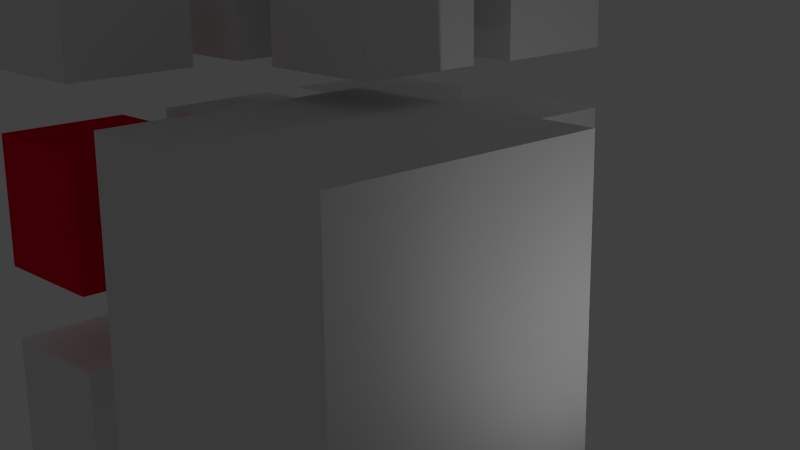 # Source: simple-glitch.blend  (saved by Blender 2.67.0; exported with 4.5.12 LTS)
import bpy
from mathutils import Matrix  # noqa: F401  (used for matrix-valued properties, if any)

bpy.ops.wm.read_factory_settings(use_empty=True)
scene = bpy.context.scene
scene.name = 'Scene'

# ---- collections
col_collection_1 = bpy.data.collections.new('Collection 1'); scene.collection.children.link(col_collection_1)

# ---- materials (node trees are filled in below, after node groups)
mat_material = bpy.data.materials.new('Material')
mat_material.alpha_threshold = 0.0
mat_material.use_transparent_shadow = False
mat_material.roughness = 0.5
mat_material.line_color = (0.0, 0.0, 0.0, 1.0)
mat_material_003 = bpy.data.materials.new('Material.003')
mat_material_003.alpha_threshold = 0.0
mat_material_003.use_transparent_shadow = False
mat_material_003.roughness = 0.5
mat_material_003.specular_intensity = 0.8951
mat_material_003.line_color = (0.0, 0.0, 0.0, 1.0)
mat_material_002 = bpy.data.materials.new('Material.002')
mat_material_002.alpha_threshold = 0.0
mat_material_002.use_transparent_shadow = False
mat_material_002.roughness = 0.5
mat_material_002.line_color = (0.0, 0.0, 0.0, 1.0)
mat_material_001 = bpy.data.materials.new('Material.001')
mat_material_001.alpha_threshold = 0.0
mat_material_001.use_transparent_shadow = False
mat_material_001.diffuse_color = (0.8, 0.0, 0.02695, 1.0)
mat_material_001.roughness = 0.5
mat_material_001.line_color = (0.0, 0.0, 0.0, 1.0)

# ---- material node trees

# ---- world
world_world = bpy.data.worlds.new('World'); scene.world = world_world
world_world.color = (0.05088, 0.05088, 0.05088)
world_world.use_sun_shadow = False
world_world.sun_shadow_jitter_overblur = 0.0
world_world.cycles.sampling_method = 'MANUAL'
world_world.cycles.sample_map_resolution = 256

# ---- cameras
cam_camera = bpy.data.cameras.new('Camera')
cam_camera.clip_end = 300.0
cam_camera.sensor_width = 32.0
cam_camera.sensor_height = 18.0
cam_camera.ortho_scale = 7.314
cam_camera.show_mist = True
cam_camera.dof.focus_distance = 0.0
cam_camera.dof.aperture_fstop = 128.0

# ---- lights
light_lamp_002 = bpy.data.lights.new('Lamp.002', 'POINT')
light_lamp_002.transmission_factor = 0.0
light_lamp_002.cutoff_distance = 30.0
light_lamp_002.energy = 100.0
light_lamp_002.shadow_buffer_clip_start = 1.001
light_lamp_002.shadow_soft_size = 0.1
light_lamp_002.shadow_maximum_resolution = 0.006
light_lamp_002.use_absolute_resolution = True
light_lamp_002.cycles.use_multiple_importance_sampling = False
light_lamp_001 = bpy.data.lights.new('Lamp.001', 'SPOT')
light_lamp_001.transmission_factor = 0.0
light_lamp_001.cutoff_distance = 30.0
light_lamp_001.energy = 100.0
light_lamp_001.shadow_buffer_clip_start = 1.001
light_lamp_001.shadow_soft_size = 0.1
light_lamp_001.shadow_maximum_resolution = 0.006
light_lamp_001.use_absolute_resolution = True
light_lamp_001.spot_blend = 0.7234
light_lamp_001.spot_size = 2.094
light_lamp_001.cycles.use_multiple_importance_sampling = False
light_lamp = bpy.data.lights.new('Lamp', 'POINT')
light_lamp.transmission_factor = 0.0
light_lamp.cutoff_distance = 30.0
light_lamp.energy = 100.0
light_lamp.shadow_buffer_clip_start = 1.001
light_lamp.shadow_soft_size = 0.1
light_lamp.shadow_maximum_resolution = 0.006
light_lamp.use_absolute_resolution = True
light_lamp.cycles.use_multiple_importance_sampling = False

# ---- meshes
me_cube_024 = bpy.data.meshes.new('Cube.024')
me_cube_024.from_pydata([(1.0, 1.0, -1.0), (1.0, -1.0, -1.0), (-1.0, -1.0, -1.0), (-1.0, 1.0, -1.0), (1.0, 1.0, 1.0), (1.0, -1.0, 1.0), (-1.0, -1.0, 1.0), (-1.0, 1.0, 1.0)], [], [(0, 1, 2, 3), (4, 7, 6, 5), (0, 4, 5, 1), (1, 5, 6, 2), (2, 6, 7, 3), (4, 0, 3, 7)])
me_cube_024.materials.append(mat_material)
me_cube_024.use_remesh_preserve_volume = False
me_cube_024.use_remesh_preserve_attributes = False
me_cube_024.use_mirror_vertex_groups = False
me_cube_024.update()
me_cube_022 = bpy.data.meshes.new('Cube.022')
me_cube_022.from_pydata([(1.0, 1.0, -1.0), (1.0, -1.0, -1.0), (-1.0, -1.0, -1.0), (-1.0, 1.0, -1.0), (1.0, 1.0, 1.0), (1.0, -1.0, 1.0), (-1.0, -1.0, 1.0), (-1.0, 1.0, 1.0)], [], [(0, 1, 2, 3), (4, 7, 6, 5), (0, 4, 5, 1), (1, 5, 6, 2), (2, 6, 7, 3), (4, 0, 3, 7)])
me_cube_022.materials.append(mat_material)
me_cube_022.use_remesh_preserve_volume = False
me_cube_022.use_remesh_preserve_attributes = False
me_cube_022.use_mirror_vertex_groups = False
me_cube_022.update()
me_cube_021 = bpy.data.meshes.new('Cube.021')
me_cube_021.from_pydata([(1.0, 1.0, -1.0), (1.0, -1.0, -1.0), (-1.0, -1.0, -1.0), (-1.0, 1.0, -1.0), (1.0, 1.0, 1.0), (1.0, -1.0, 1.0), (-1.0, -1.0, 1.0), (-1.0, 1.0, 1.0)], [], [(0, 1, 2, 3), (4, 7, 6, 5), (0, 4, 5, 1), (1, 5, 6, 2), (2, 6, 7, 3), (4, 0, 3, 7)])
me_cube_021.materials.append(mat_material)
me_cube_021.use_remesh_preserve_volume = False
me_cube_021.use_remesh_preserve_attributes = False
me_cube_021.use_mirror_vertex_groups = False
me_cube_021.update()
me_cube_020 = bpy.data.meshes.new('Cube.020')
me_cube_020.from_pydata([(1.0, 1.0, -1.0), (1.0, -1.0, -1.0), (-1.0, -1.0, -1.0), (-1.0, 1.0, -1.0), (1.0, 1.0, 1.0), (1.0, -1.0, 1.0), (-1.0, -1.0, 1.0), (-1.0, 1.0, 1.0)], [], [(0, 1, 2, 3), (4, 7, 6, 5), (0, 4, 5, 1), (1, 5, 6, 2), (2, 6, 7, 3), (4, 0, 3, 7)])
me_cube_020.materials.append(mat_material)
me_cube_020.use_remesh_preserve_volume = False
me_cube_020.use_remesh_preserve_attributes = False
me_cube_020.use_mirror_vertex_groups = False
me_cube_020.update()
me_cube_018 = bpy.data.meshes.new('Cube.018')
me_cube_018.from_pydata([(1.0, 1.0, -1.0), (1.0, -1.0, -1.0), (-1.0, -1.0, -1.0), (-1.0, 1.0, -1.0), (1.0, 1.0, 1.0), (1.0, -1.0, 1.0), (-1.0, -1.0, 1.0), (-1.0, 1.0, 1.0)], [], [(0, 1, 2, 3), (4, 7, 6, 5), (0, 4, 5, 1), (1, 5, 6, 2), (2, 6, 7, 3), (4, 0, 3, 7)])
_uv = me_cube_018.uv_layers.new(name='UVMap')
_uv.uv.foreach_set('vector', [1.188e-07, 0.3344, 0.3323, 0.3333, 0.3333, 0.6656, 0.00102, 0.6667, 0.3333, 0.6677, 0.3323, 1.0, 2.377e-07, 0.999, 0.00102, 0.6667, 0.999, 0.3333, 1.0, 0.6656, 0.6677, 0.6667, 0.6667, 0.3344, 0.3344, 0.6667, 0.3333, 0.3344, 0.6656, 0.3333, 0.6667, 0.6656, 0.6656, 0.0, 0.6667, 0.3323, 0.3344, 0.3333, 0.3333, 0.00102, 0.3323, 0.0, 0.3333, 0.3323, 0.00102, 0.3333, 0.0, 0.00102])
me_cube_018.materials.append(mat_material_003)
me_cube_018.use_remesh_preserve_volume = False
me_cube_018.use_remesh_preserve_attributes = False
me_cube_018.use_mirror_vertex_groups = False
me_cube_018.update()
me_cube_017 = bpy.data.meshes.new('Cube.017')
me_cube_017.from_pydata([(1.0, 1.0, -1.0), (1.0, -1.0, -1.0), (-1.0, -1.0, -1.0), (-1.0, 1.0, -1.0), (1.0, 1.0, 1.0), (1.0, -1.0, 1.0), (-1.0, -1.0, 1.0), (-1.0, 1.0, 1.0)], [], [(0, 1, 2, 3), (4, 7, 6, 5), (0, 4, 5, 1), (1, 5, 6, 2), (2, 6, 7, 3), (4, 0, 3, 7)])
_uv = me_cube_017.uv_layers.new(name='UVMap')
_uv.uv.foreach_set('vector', [1.188e-07, 0.3344, 0.3323, 0.3333, 0.3333, 0.6656, 0.00102, 0.6667, 0.3333, 0.6677, 0.3323, 1.0, 2.377e-07, 0.999, 0.00102, 0.6667, 0.999, 0.3333, 1.0, 0.6656, 0.6677, 0.6667, 0.6667, 0.3344, 0.3344, 0.6667, 0.3333, 0.3344, 0.6656, 0.3333, 0.6667, 0.6656, 0.6656, 0.0, 0.6667, 0.3323, 0.3344, 0.3333, 0.3333, 0.00102, 0.3323, 0.0, 0.3333, 0.3323, 0.00102, 0.3333, 0.0, 0.00102])
me_cube_017.materials.append(mat_material_003)
me_cube_017.use_remesh_preserve_volume = False
me_cube_017.use_remesh_preserve_attributes = False
me_cube_017.use_mirror_vertex_groups = False
me_cube_017.update()
me_cube_016 = bpy.data.meshes.new('Cube.016')
me_cube_016.from_pydata([(1.0, 1.0, -1.0), (1.0, -1.0, -1.0), (-1.0, -1.0, -1.0), (-1.0, 1.0, -1.0), (1.0, 1.0, 1.0), (1.0, -1.0, 1.0), (-1.0, -1.0, 1.0), (-1.0, 1.0, 1.0)], [], [(0, 1, 2, 3), (4, 7, 6, 5), (0, 4, 5, 1), (1, 5, 6, 2), (2, 6, 7, 3), (4, 0, 3, 7)])
_uv = me_cube_016.uv_layers.new(name='UVMap')
_uv.uv.foreach_set('vector', [1.188e-07, 0.3344, 0.3323, 0.3333, 0.3333, 0.6656, 0.00102, 0.6667, 0.3333, 0.6677, 0.3323, 1.0, 2.377e-07, 0.999, 0.00102, 0.6667, 0.999, 0.3333, 1.0, 0.6656, 0.6677, 0.6667, 0.6667, 0.3344, 0.3344, 0.6667, 0.3333, 0.3344, 0.6656, 0.3333, 0.6667, 0.6656, 0.6656, 0.0, 0.6667, 0.3323, 0.3344, 0.3333, 0.3333, 0.00102, 0.3323, 0.0, 0.3333, 0.3323, 0.00102, 0.3333, 0.0, 0.00102])
_ca = me_cube_016.color_attributes.new('Col', 'BYTE_COLOR', 'CORNER')
_ca.data.foreach_set('color', [1.0, 1.0, 1.0, 1.0, 1.0, 1.0, 1.0, 1.0, 1.0, 1.0, 1.0, 1.0, 1.0, 1.0, 1.0, 1.0, 1.0, 1.0, 1.0, 1.0, 1.0, 1.0, 1.0, 1.0, 1.0, 1.0, 1.0, 1.0, 1.0, 1.0, 1.0, 1.0, 1.0, 1.0, 1.0, 1.0, 1.0, 1.0, 1.0, 1.0, 1.0, 1.0, 1.0, 1.0, 1.0, 1.0, 1.0, 1.0, 1.0, 1.0, 1.0, 1.0, 1.0, 1.0, 1.0, 1.0, 1.0, 1.0, 1.0, 1.0, 1.0, 1.0, 1.0, 1.0, 1.0, 1.0, 1.0, 1.0, 1.0, 1.0, 1.0, 1.0, 1.0, 1.0, 1.0, 1.0, 1.0, 1.0, 1.0, 1.0, 1.0, 1.0, 1.0, 1.0, 1.0, 1.0, 1.0, 1.0, 1.0, 1.0, 1.0, 1.0, 1.0, 1.0, 1.0, 1.0])
me_cube_016.materials.append(mat_material_003)
me_cube_016.use_remesh_preserve_volume = False
me_cube_016.use_remesh_preserve_attributes = False
me_cube_016.use_mirror_vertex_groups = False
me_cube_016.update()
me_cube_015 = bpy.data.meshes.new('Cube.015')
me_cube_015.from_pydata([(1.0, 1.0, -1.0), (1.0, -1.0, -1.0), (-1.0, -1.0, -1.0), (-1.0, 1.0, -1.0), (1.0, 1.0, 1.0), (1.0, -1.0, 1.0), (-1.0, -1.0, 1.0), (-1.0, 1.0, 1.0)], [], [(0, 1, 2, 3), (4, 7, 6, 5), (0, 4, 5, 1), (1, 5, 6, 2), (2, 6, 7, 3), (4, 0, 3, 7)])
_uv = me_cube_015.uv_layers.new(name='UVMap')
_uv.uv.foreach_set('vector', [1.188e-07, 0.3344, 0.3323, 0.3333, 0.3333, 0.6656, 0.00102, 0.6667, 0.3333, 0.6677, 0.3323, 1.0, 2.377e-07, 0.999, 0.00102, 0.6667, 0.999, 0.3333, 1.0, 0.6656, 0.6677, 0.6667, 0.6667, 0.3344, 0.3344, 0.6667, 0.3333, 0.3344, 0.6656, 0.3333, 0.6667, 0.6656, 0.6656, 0.0, 0.6667, 0.3323, 0.3344, 0.3333, 0.3333, 0.00102, 0.3323, 0.0, 0.3333, 0.3323, 0.00102, 0.3333, 0.0, 0.00102])
me_cube_015.materials.append(mat_material_003)
me_cube_015.use_remesh_preserve_volume = False
me_cube_015.use_remesh_preserve_attributes = False
me_cube_015.use_mirror_vertex_groups = False
me_cube_015.update()
me_cube_013 = bpy.data.meshes.new('Cube.013')
me_cube_013.from_pydata([(1.0, 1.0, -1.0), (1.0, -1.0, -1.0), (-1.0, -1.0, -1.0), (-1.0, 1.0, -1.0), (1.0, 1.0, 1.0), (1.0, -1.0, 1.0), (-1.0, -1.0, 1.0), (-1.0, 1.0, 1.0)], [], [(0, 1, 2, 3), (4, 7, 6, 5), (0, 4, 5, 1), (1, 5, 6, 2), (2, 6, 7, 3), (4, 0, 3, 7)])
_uv = me_cube_013.uv_layers.new(name='UVMap')
_uv.uv.foreach_set('vector', [1.188e-07, 0.3344, 0.3323, 0.3333, 0.3333, 0.6656, 0.00102, 0.6667, 0.3333, 0.6677, 0.3323, 1.0, 2.377e-07, 0.999, 0.00102, 0.6667, 0.999, 0.3333, 1.0, 0.6656, 0.6677, 0.6667, 0.6667, 0.3344, 0.3344, 0.6667, 0.3333, 0.3344, 0.6656, 0.3333, 0.6667, 0.6656, 0.6656, 0.0, 0.6667, 0.3323, 0.3344, 0.3333, 0.3333, 0.00102, 0.3323, 0.0, 0.3333, 0.3323, 0.00102, 0.3333, 0.0, 0.00102])
me_cube_013.materials.append(mat_material_003)
me_cube_013.use_remesh_preserve_volume = False
me_cube_013.use_remesh_preserve_attributes = False
me_cube_013.use_mirror_vertex_groups = False
me_cube_013.update()
me_cube_007 = bpy.data.meshes.new('Cube.007')
me_cube_007.from_pydata([(1.0, 1.0, -1.0), (1.0, -1.0, -1.0), (-1.0, -1.0, -1.0), (-1.0, 1.0, -1.0), (1.0, 1.0, 1.0), (1.0, -1.0, 1.0), (-1.0, -1.0, 1.0), (-1.0, 1.0, 1.0)], [], [(0, 1, 2, 3), (4, 7, 6, 5), (0, 4, 5, 1), (1, 5, 6, 2), (2, 6, 7, 3), (4, 0, 3, 7)])
_uv = me_cube_007.uv_layers.new(name='UVMap')
_uv.uv.foreach_set('vector', [1.188e-07, 0.3344, 0.3323, 0.3333, 0.3333, 0.6656, 0.00102, 0.6667, 0.3333, 0.6677, 0.3323, 1.0, 2.377e-07, 0.999, 0.00102, 0.6667, 0.999, 0.3333, 1.0, 0.6656, 0.6677, 0.6667, 0.6667, 0.3344, 0.3344, 0.6667, 0.3333, 0.3344, 0.6656, 0.3333, 0.6667, 0.6656, 0.6656, 0.0, 0.6667, 0.3323, 0.3344, 0.3333, 0.3333, 0.00102, 0.3323, 0.0, 0.3333, 0.3323, 0.00102, 0.3333, 0.0, 0.00102])
me_cube_007.materials.append(mat_material_002)
me_cube_007.use_remesh_preserve_volume = False
me_cube_007.use_remesh_preserve_attributes = False
me_cube_007.use_mirror_vertex_groups = False
me_cube_007.update()
me_cube_006 = bpy.data.meshes.new('Cube.006')
me_cube_006.from_pydata([(1.0, 1.0, -1.0), (1.0, -1.0, -1.0), (-1.0, -1.0, -1.0), (-1.0, 1.0, -1.0), (1.0, 1.0, 1.0), (1.0, -1.0, 1.0), (-1.0, -1.0, 1.0), (-1.0, 1.0, 1.0)], [], [(0, 1, 2, 3), (4, 7, 6, 5), (0, 4, 5, 1), (1, 5, 6, 2), (2, 6, 7, 3), (4, 0, 3, 7)])
me_cube_006.materials.append(mat_material_001)
me_cube_006.use_remesh_preserve_volume = False
me_cube_006.use_remesh_preserve_attributes = False
me_cube_006.use_mirror_vertex_groups = False
me_cube_006.update()
me_cube_003 = bpy.data.meshes.new('Cube.003')
me_cube_003.from_pydata([(1.0, 1.0, -1.0), (1.0, -1.0, -1.0), (-1.0, -1.0, -1.0), (-1.0, 1.0, -1.0), (1.0, 1.0, 1.0), (1.0, -1.0, 1.0), (-1.0, -1.0, 1.0), (-1.0, 1.0, 1.0)], [], [(0, 1, 2, 3), (4, 7, 6, 5), (0, 4, 5, 1), (1, 5, 6, 2), (2, 6, 7, 3), (4, 0, 3, 7)])
me_cube_003.materials.append(mat_material)
me_cube_003.use_remesh_preserve_volume = False
me_cube_003.use_remesh_preserve_attributes = False
me_cube_003.use_mirror_vertex_groups = False
me_cube_003.update()
me_cube_002 = bpy.data.meshes.new('Cube.002')
me_cube_002.from_pydata([(1.0, 1.0, -1.0), (1.0, -1.0, -1.0), (-1.0, -1.0, -1.0), (-1.0, 1.0, -1.0), (1.0, 1.0, 1.0), (1.0, -1.0, 1.0), (-1.0, -1.0, 1.0), (-1.0, 1.0, 1.0)], [], [(0, 1, 2, 3), (4, 7, 6, 5), (0, 4, 5, 1), (1, 5, 6, 2), (2, 6, 7, 3), (4, 0, 3, 7)])
me_cube_002.materials.append(mat_material)
me_cube_002.use_remesh_preserve_volume = False
me_cube_002.use_remesh_preserve_attributes = False
me_cube_002.use_mirror_vertex_groups = False
me_cube_002.update()
me_cube_001 = bpy.data.meshes.new('Cube.001')
me_cube_001.from_pydata([(1.0, 1.0, -1.0), (1.0, -1.0, -1.0), (-1.0, -1.0, -1.0), (-1.0, 1.0, -1.0), (1.0, 1.0, 1.0), (1.0, -1.0, 1.0), (-1.0, -1.0, 1.0), (-1.0, 1.0, 1.0)], [], [(0, 1, 2, 3), (4, 7, 6, 5), (0, 4, 5, 1), (1, 5, 6, 2), (2, 6, 7, 3), (4, 0, 3, 7)])
me_cube_001.materials.append(mat_material)
me_cube_001.use_remesh_preserve_volume = False
me_cube_001.use_remesh_preserve_attributes = False
me_cube_001.use_mirror_vertex_groups = False
me_cube_001.update()

# ---- objects
ob_lamp_002 = bpy.data.objects.new('Lamp.002', light_lamp_002)
ob_camlight = bpy.data.objects.new('Camlight', light_lamp_001)
ob_cube_023 = bpy.data.objects.new('Cube.023', me_cube_024)
ob_cube_021 = bpy.data.objects.new('Cube.021', me_cube_022)
ob_cube_020 = bpy.data.objects.new('Cube.020', me_cube_021)
ob_cube_019 = bpy.data.objects.new('Cube.019', me_cube_020)
ob_cube_017 = bpy.data.objects.new('Cube.017', me_cube_018)
ob_cube_016 = bpy.data.objects.new('Cube.016', me_cube_017)
ob_cube_015 = bpy.data.objects.new('Cube.015', me_cube_016)
ob_cube_014 = bpy.data.objects.new('Cube.014', me_cube_015)
ob_cube_012 = bpy.data.objects.new('Cube.012', me_cube_013)
ob_cube_006 = bpy.data.objects.new('Cube.006', me_cube_007)
ob_cube_005 = bpy.data.objects.new('Cube.005', me_cube_006)
ob_cube_003 = bpy.data.objects.new('Cube.003', me_cube_003)
ob_cube_002 = bpy.data.objects.new('Cube.002', me_cube_002)
ob_cube_001 = bpy.data.objects.new('Cube.001', me_cube_001)
ob_root = bpy.data.objects.new('root', None)
ob_lamp = bpy.data.objects.new('Lamp', light_lamp)
ob_camera = bpy.data.objects.new('Camera', cam_camera)

# ---- transforms, parenting, visibility, modifiers, constraints
ob_lamp_002.location = (-10.44, -1.814, 0.3466)
ob_lamp_002.rotation_euler = (0.6503, 0.05522, 1.866)
ob_lamp_002.lock_rotations_4d = False
ob_lamp_002.empty_display_type = 'ARROWS'
ob_lamp_002.color = (0.0, 0.0, 0.0, 0.0)
ob_lamp_002.lineart.crease_threshold = 0.0
ob_camlight.location = (7.151, 0.4174, -0.8746)
ob_camlight.rotation_euler = (-0.0, 1.837, -0.0)
ob_camlight.lock_rotations_4d = False
ob_camlight.empty_display_type = 'ARROWS'
ob_camlight.color = (0.0, 0.0, 0.0, 0.0)
ob_camlight.lineart.crease_threshold = 0.0
ob_cube_023.location = (-2.803, -2.778, -3.135)
ob_cube_023.lock_rotations_4d = False
ob_cube_023.empty_display_type = 'ARROWS'
ob_cube_023.lineart.crease_threshold = 0.0
ob_cube_021.location = (0.08272, 2.668, -3.135)
ob_cube_021.lock_rotations_4d = False
ob_cube_021.empty_display_type = 'ARROWS'
ob_cube_021.lineart.crease_threshold = 0.0
ob_cube_020.location = (-2.803, 2.668, -3.135)
ob_cube_020.lock_rotations_4d = False
ob_cube_020.empty_display_type = 'ARROWS'
ob_cube_020.lineart.crease_threshold = 0.0
ob_cube_019.location = (-2.803, 0.0, -3.135)
ob_cube_019.lock_rotations_4d = False
ob_cube_019.empty_display_type = 'ARROWS'
ob_cube_019.lineart.crease_threshold = 0.0
ob_cube_017.location = (0.0, 0.0, 2.937)
ob_cube_017.lock_rotations_4d = False
ob_cube_017.empty_display_type = 'ARROWS'
ob_cube_017.lineart.crease_threshold = 0.0
ob_cube_016.location = (-2.803, 0.0, 2.937)
ob_cube_016.lock_rotations_4d = False
ob_cube_016.empty_display_type = 'ARROWS'
ob_cube_016.lineart.crease_threshold = 0.0
ob_cube_015.location = (-2.803, 2.668, 2.937)
ob_cube_015.lock_rotations_4d = False
ob_cube_015.empty_display_type = 'ARROWS'
ob_cube_015.lineart.crease_threshold = 0.0
ob_cube_014.location = (0.08272, 2.668, 2.937)
ob_cube_014.lock_rotations_4d = False
ob_cube_014.empty_display_type = 'ARROWS'
ob_cube_014.lineart.crease_threshold = 0.0
ob_cube_012.location = (-2.803, -2.778, 2.937)
ob_cube_012.lock_rotations_4d = False
ob_cube_012.empty_display_type = 'ARROWS'
ob_cube_012.lineart.crease_threshold = 0.0
ob_cube_006.location = (1.467, -1.831, -0.6819)
ob_cube_006.scale = (2.19, 2.19, 2.19)
ob_cube_006.lock_rotations_4d = False
ob_cube_006.empty_display_type = 'ARROWS'
ob_cube_006.lineart.crease_threshold = 0.0
ob_cube_005.location = (-2.803, -2.778, 0.0)
ob_cube_005.lock_rotations_4d = False
ob_cube_005.empty_display_type = 'ARROWS'
ob_cube_005.lineart.crease_threshold = 0.0
ob_cube_003.location = (0.08272, 2.668, 0.0)
ob_cube_003.lock_rotations_4d = False
ob_cube_003.empty_display_type = 'ARROWS'
ob_cube_003.lineart.crease_threshold = 0.0
ob_cube_002.location = (-2.803, 2.668, 0.0)
ob_cube_002.lock_rotations_4d = False
ob_cube_002.empty_display_type = 'ARROWS'
ob_cube_002.lineart.crease_threshold = 0.0
ob_cube_001.location = (-2.803, 0.0, 0.0)
ob_cube_001.lock_rotations_4d = False
ob_cube_001.empty_display_type = 'ARROWS'
ob_cube_001.lineart.crease_threshold = 0.0
ob_root.location = (0.0, 0.0, 0.0)
ob_root.empty_image_offset = (0.0, 0.0)
ob_root.lineart.crease_threshold = 0.0
ob_lamp.location = (1.489, 10.65, 4.04)
ob_lamp.rotation_euler = (0.6503, 0.05522, 1.866)
ob_lamp.lock_rotations_4d = False
ob_lamp.empty_display_type = 'ARROWS'
ob_lamp.color = (0.0, 0.0, 0.0, 0.0)
ob_lamp.lineart.crease_threshold = 0.0
ob_camera.location = (13.0, -11.69, 4.546)
ob_camera.rotation_euler = (1.296, 0.01082, 0.8149)
ob_camera.lock_rotations_4d = False
ob_camera.empty_display_type = 'ARROWS'
ob_camera.color = (0.0, 0.0, 0.0, 0.0)
ob_camera.display_type = 'WIRE'
ob_camera.lineart.crease_threshold = 0.0

# ---- collection membership
col_collection_1.objects.link(ob_lamp_002)
col_collection_1.objects.link(ob_camlight)
col_collection_1.objects.link(ob_cube_023)
col_collection_1.objects.link(ob_cube_021)
col_collection_1.objects.link(ob_cube_020)
col_collection_1.objects.link(ob_cube_019)
col_collection_1.objects.link(ob_cube_017)
col_collection_1.objects.link(ob_cube_016)
col_collection_1.objects.link(ob_cube_015)
col_collection_1.objects.link(ob_cube_014)
col_collection_1.objects.link(ob_cube_012)
col_collection_1.objects.link(ob_cube_006)
col_collection_1.objects.link(ob_cube_005)
col_collection_1.objects.link(ob_cube_003)
col_collection_1.objects.link(ob_cube_002)
col_collection_1.objects.link(ob_cube_001)
col_collection_1.objects.link(ob_root)
col_collection_1.objects.link(ob_lamp)
col_collection_1.objects.link(ob_camera)

# ---- scene / render settings (as saved in the file)
scene.camera = ob_camera
scene.frame_start = 1; scene.frame_end = 250; scene.frame_set(9)
scene.render.engine = 'BLENDER_EEVEE_NEXT'
scene.render.image_settings.color_mode = 'RGB'
scene.render.image_settings.compression = 90
scene.render.resolution_percentage = 50
scene.render.dither_intensity = 0.0
scene.cycles.use_denoising = False
scene.cycles.samples = 10
scene.cycles.sampling_pattern = 'TABULATED_SOBOL'
scene.cycles.light_sampling_threshold = 0.0
scene.cycles.use_adaptive_sampling = False
scene.cycles.use_light_tree = False
scene.cycles.blur_glossy = 0.0
scene.cycles.volume_bounces = 1
scene.cycles.pixel_filter_type = 'GAUSSIAN'
scene.cycles.sample_clamp_indirect = 0.0
scene.view_settings.view_transform = 'Standard'
bpy.context.view_layer.update()
